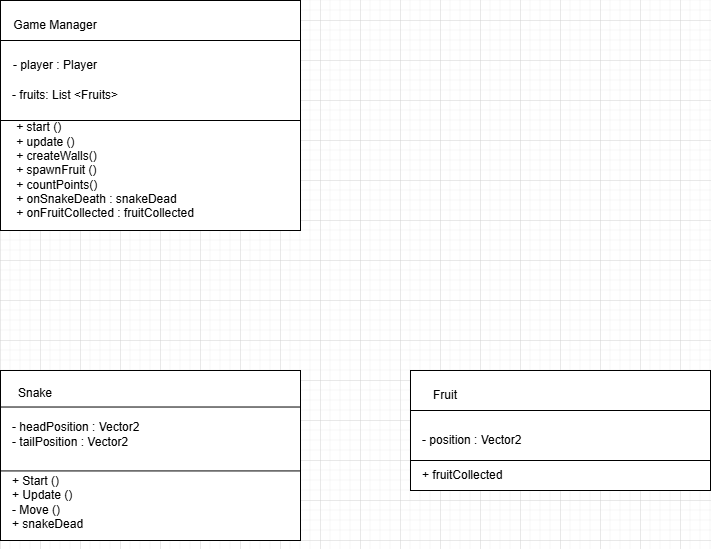

The diagram above was exported from draw.io. Its source (the exported page's mxGraphModel, read from the mxfile embedded in the PNG):
<mxGraphModel dx="1090" dy="825" grid="1" gridSize="10" guides="1" tooltips="1" connect="1" arrows="1" fold="1" page="1" pageScale="1" pageWidth="1400" pageHeight="1400" math="0" shadow="0">
  <root>
    <mxCell id="0" />
    <mxCell id="1" parent="0" />
    <mxCell id="hfHa7JlDi7sfFxH7fz9K-14" value="" style="group" parent="1" vertex="1" connectable="0">
      <mxGeometry x="80" y="60" width="300" height="230" as="geometry" />
    </mxCell>
    <mxCell id="hfHa7JlDi7sfFxH7fz9K-1" value="" style="rounded=0;whiteSpace=wrap;html=1;" parent="hfHa7JlDi7sfFxH7fz9K-14" vertex="1">
      <mxGeometry width="300" height="230" as="geometry" />
    </mxCell>
    <mxCell id="hfHa7JlDi7sfFxH7fz9K-2" value="Game Manager" style="text;html=1;align=center;verticalAlign=middle;whiteSpace=wrap;rounded=0;" parent="hfHa7JlDi7sfFxH7fz9K-14" vertex="1">
      <mxGeometry x="10" y="10" width="90" height="30" as="geometry" />
    </mxCell>
    <mxCell id="hfHa7JlDi7sfFxH7fz9K-8" value="" style="rounded=0;whiteSpace=wrap;html=1;" parent="hfHa7JlDi7sfFxH7fz9K-14" vertex="1">
      <mxGeometry y="40" width="300" height="80" as="geometry" />
    </mxCell>
    <mxCell id="hfHa7JlDi7sfFxH7fz9K-10" value="- player : Player" style="text;html=1;align=center;verticalAlign=middle;whiteSpace=wrap;rounded=0;" parent="hfHa7JlDi7sfFxH7fz9K-14" vertex="1">
      <mxGeometry x="10" y="50" width="90" height="30" as="geometry" />
    </mxCell>
    <mxCell id="hfHa7JlDi7sfFxH7fz9K-11" value="- fruits: List &amp;lt;Fruits&amp;gt;" style="text;html=1;align=center;verticalAlign=middle;whiteSpace=wrap;rounded=0;" parent="hfHa7JlDi7sfFxH7fz9K-14" vertex="1">
      <mxGeometry x="10" y="80" width="110" height="30" as="geometry" />
    </mxCell>
    <mxCell id="hfHa7JlDi7sfFxH7fz9K-12" value="&lt;div style=&quot;text-align: left;&quot;&gt;&lt;br&gt;&lt;/div&gt;&lt;div style=&quot;text-align: left;&quot;&gt;&lt;span style=&quot;background-color: transparent; color: light-dark(rgb(0, 0, 0), rgb(255, 255, 255));&quot;&gt;+ start ()&lt;/span&gt;&lt;/div&gt;&lt;div style=&quot;text-align: left;&quot;&gt;+ update ()&lt;/div&gt;&lt;div style=&quot;text-align: left;&quot;&gt;+ createWalls()&lt;/div&gt;&lt;div style=&quot;text-align: left;&quot;&gt;+ spawnFruit ()&lt;/div&gt;&lt;div style=&quot;text-align: left;&quot;&gt;+ countPoints()&lt;/div&gt;&lt;div&gt;&lt;div style=&quot;text-align: left;&quot;&gt;+ onSnakeDeath : snakeDead&lt;/div&gt;&lt;div style=&quot;text-align: left;&quot;&gt;+ onFruitCollected : fruitCollected&lt;/div&gt;&lt;div&gt;&lt;div&gt;&amp;nbsp; &amp;nbsp; &amp;nbsp;&amp;nbsp;&lt;/div&gt;&lt;/div&gt;&lt;/div&gt;" style="text;html=1;align=center;verticalAlign=middle;whiteSpace=wrap;rounded=0;" parent="hfHa7JlDi7sfFxH7fz9K-14" vertex="1">
      <mxGeometry x="10" y="120" width="190" height="100" as="geometry" />
    </mxCell>
    <mxCell id="hfHa7JlDi7sfFxH7fz9K-13" style="edgeStyle=orthogonalEdgeStyle;rounded=0;orthogonalLoop=1;jettySize=auto;html=1;exitX=0.5;exitY=1;exitDx=0;exitDy=0;" parent="hfHa7JlDi7sfFxH7fz9K-14" source="hfHa7JlDi7sfFxH7fz9K-1" target="hfHa7JlDi7sfFxH7fz9K-1" edge="1">
      <mxGeometry relative="1" as="geometry" />
    </mxCell>
    <mxCell id="hfHa7JlDi7sfFxH7fz9K-25" value="" style="rounded=0;whiteSpace=wrap;html=1;container=0;" parent="1" vertex="1">
      <mxGeometry x="490" y="430" width="300" height="120" as="geometry" />
    </mxCell>
    <mxCell id="hfHa7JlDi7sfFxH7fz9K-26" value="Fruit" style="text;html=1;align=center;verticalAlign=middle;whiteSpace=wrap;rounded=0;container=0;" parent="1" vertex="1">
      <mxGeometry x="500" y="440" width="50" height="30" as="geometry" />
    </mxCell>
    <mxCell id="hfHa7JlDi7sfFxH7fz9K-27" value="" style="rounded=0;whiteSpace=wrap;html=1;container=0;" parent="1" vertex="1">
      <mxGeometry x="490" y="470" width="300" height="50" as="geometry" />
    </mxCell>
    <mxCell id="hfHa7JlDi7sfFxH7fz9K-28" value="- position : Vector2" style="text;html=1;align=left;verticalAlign=middle;whiteSpace=wrap;rounded=0;container=0;" parent="1" vertex="1">
      <mxGeometry x="500" y="480" width="130" height="40" as="geometry" />
    </mxCell>
    <mxCell id="hfHa7JlDi7sfFxH7fz9K-29" value="&lt;div style=&quot;&quot;&gt;+ fruitCollected&lt;/div&gt;" style="text;html=1;align=left;verticalAlign=middle;whiteSpace=wrap;rounded=0;container=0;" parent="1" vertex="1">
      <mxGeometry x="500" y="520" width="100" height="30" as="geometry" />
    </mxCell>
    <mxCell id="hfHa7JlDi7sfFxH7fz9K-30" style="edgeStyle=orthogonalEdgeStyle;rounded=0;orthogonalLoop=1;jettySize=auto;html=1;exitX=0.5;exitY=1;exitDx=0;exitDy=0;" parent="1" source="hfHa7JlDi7sfFxH7fz9K-25" target="hfHa7JlDi7sfFxH7fz9K-25" edge="1">
      <mxGeometry relative="1" as="geometry" />
    </mxCell>
    <mxCell id="hfHa7JlDi7sfFxH7fz9K-16" value="" style="rounded=0;whiteSpace=wrap;html=1;container=0;" parent="1" vertex="1">
      <mxGeometry x="80" y="430" width="300" height="170" as="geometry" />
    </mxCell>
    <mxCell id="hfHa7JlDi7sfFxH7fz9K-17" value="Snake" style="text;html=1;align=center;verticalAlign=middle;whiteSpace=wrap;rounded=0;container=0;" parent="1" vertex="1">
      <mxGeometry x="90" y="439.1304347826087" width="50" height="27.39130434782609" as="geometry" />
    </mxCell>
    <mxCell id="hfHa7JlDi7sfFxH7fz9K-18" value="" style="rounded=0;whiteSpace=wrap;html=1;container=0;" parent="1" vertex="1">
      <mxGeometry x="80" y="466.5217391304348" width="300" height="63.91304347826088" as="geometry" />
    </mxCell>
    <mxCell id="hfHa7JlDi7sfFxH7fz9K-19" value="- headPosition : Vector2&lt;div&gt;- tailPosition : Vector2&lt;/div&gt;" style="text;html=1;align=left;verticalAlign=middle;whiteSpace=wrap;rounded=0;container=0;" parent="1" vertex="1">
      <mxGeometry x="90" y="475.6521739130435" width="130" height="36.52173913043479" as="geometry" />
    </mxCell>
    <mxCell id="hfHa7JlDi7sfFxH7fz9K-21" value="&lt;div style=&quot;&quot;&gt;&lt;br&gt;&lt;/div&gt;&lt;div style=&quot;&quot;&gt;&lt;span style=&quot;background-color: transparent; color: light-dark(rgb(0, 0, 0), rgb(255, 255, 255));&quot;&gt;+ Start ()&lt;/span&gt;&lt;/div&gt;&lt;div style=&quot;&quot;&gt;+ Update ()&lt;/div&gt;&lt;div style=&quot;&quot;&gt;- Move ()&lt;span style=&quot;background-color: transparent; color: light-dark(rgb(0, 0, 0), rgb(255, 255, 255));&quot;&gt;&amp;nbsp;&lt;/span&gt;&lt;/div&gt;&lt;div style=&quot;&quot;&gt;&lt;span style=&quot;background-color: transparent; color: light-dark(rgb(0, 0, 0), rgb(255, 255, 255));&quot;&gt;+ snakeDead&lt;/span&gt;&lt;/div&gt;" style="text;html=1;align=left;verticalAlign=middle;whiteSpace=wrap;rounded=0;container=0;" parent="1" vertex="1">
      <mxGeometry x="90" y="530.43" width="190" height="49.57" as="geometry" />
    </mxCell>
    <mxCell id="hfHa7JlDi7sfFxH7fz9K-22" style="edgeStyle=orthogonalEdgeStyle;rounded=0;orthogonalLoop=1;jettySize=auto;html=1;exitX=0.5;exitY=1;exitDx=0;exitDy=0;" parent="1" source="hfHa7JlDi7sfFxH7fz9K-16" target="hfHa7JlDi7sfFxH7fz9K-16" edge="1">
      <mxGeometry relative="1" as="geometry" />
    </mxCell>
  </root>
</mxGraphModel>